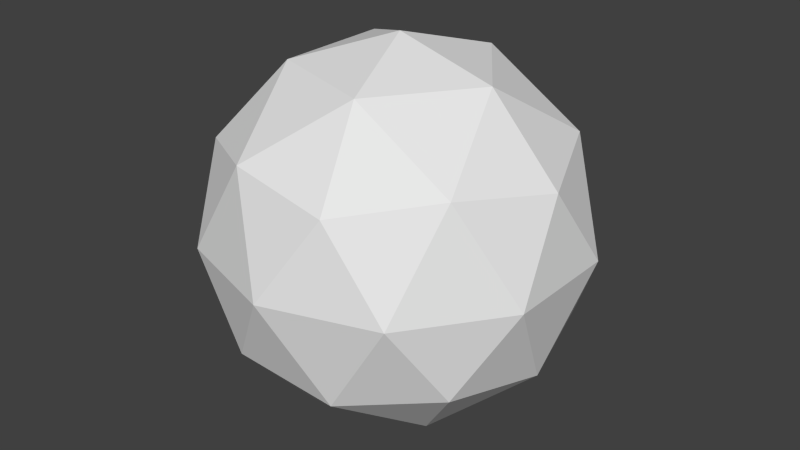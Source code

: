 # Source: untitled.blend  (saved by Blender 2.73.0; exported with 4.5.12 LTS)
import bpy
from mathutils import Matrix  # noqa: F401  (used for matrix-valued properties, if any)

bpy.ops.wm.read_factory_settings(use_empty=True)
scene = bpy.context.scene
scene.name = 'Scene'

# ---- collections
col_collection_1 = bpy.data.collections.new('Collection 1'); scene.collection.children.link(col_collection_1)

# ---- materials (node trees are filled in below, after node groups)
mat_x = bpy.data.materials.new('マテリアル')
mat_x.alpha_threshold = 0.0
mat_x.use_transparent_shadow = False
mat_x.roughness = 0.5
mat_x.specular_intensity = 0.0

# ---- material node trees

# ---- world
world_world = bpy.data.worlds.new('World'); scene.world = world_world
world_world.color = (0.05088, 0.05088, 0.05088)
world_world.use_sun_shadow = False
world_world.sun_shadow_jitter_overblur = 0.0
world_world.cycles.sampling_method = 'MANUAL'
world_world.cycles.sample_map_resolution = 256

# ---- meshes
me_ico = bpy.data.meshes.new('ICO球')
me_ico.from_pydata([(0.0, 0.0, -1.0), (0.7236, -0.5257, -0.4472), (-0.2764, -0.8506, -0.4472), (-0.8944, 0.0, -0.4472), (-0.2764, 0.8506, -0.4472), (0.7236, 0.5257, -0.4472), (0.2764, -0.8506, 0.4472), (-0.7236, -0.5257, 0.4472), (-0.7236, 0.5257, 0.4472), (0.2764, 0.8506, 0.4472), (0.8944, 0.0, 0.4472), (0.0, 0.0, 1.0), (-0.1625, -0.5, -0.8507), (0.4253, -0.309, -0.8507), (0.2629, -0.809, -0.5257), (0.8506, 0.0, -0.5257), (0.4253, 0.309, -0.8507), (-0.5257, 0.0, -0.8507), (-0.6882, -0.5, -0.5257), (-0.1625, 0.5, -0.8507), (-0.6882, 0.5, -0.5257), (0.2629, 0.809, -0.5257), (0.9511, -0.309, 0.0), (0.9511, 0.309, 0.0), (0.0, -1.0, 0.0), (0.5878, -0.809, 0.0), (-0.9511, -0.309, 0.0), (-0.5878, -0.809, 0.0), (-0.5878, 0.809, 0.0), (-0.9511, 0.309, 0.0), (0.5878, 0.809, 0.0), (0.0, 1.0, 0.0), (0.6882, -0.5, 0.5257), (-0.2629, -0.809, 0.5257), (-0.8506, 0.0, 0.5257), (-0.2629, 0.809, 0.5257), (0.6882, 0.5, 0.5257), (0.1625, -0.5, 0.8507), (0.5257, 0.0, 0.8507), (-0.4253, -0.309, 0.8507), (-0.4253, 0.309, 0.8507), (0.1625, 0.5, 0.8507)], [], [(0, 13, 12), (1, 13, 15), (0, 12, 17), (0, 17, 19), (0, 19, 16), (1, 15, 22), (2, 14, 24), (3, 18, 26), (4, 20, 28), (5, 21, 30), (1, 22, 25), (2, 24, 27), (3, 26, 29), (4, 28, 31), (5, 30, 23), (6, 32, 37), (7, 33, 39), (8, 34, 40), (9, 35, 41), (10, 36, 38), (38, 41, 11), (38, 36, 41), (36, 9, 41), (41, 40, 11), (41, 35, 40), (35, 8, 40), (40, 39, 11), (40, 34, 39), (34, 7, 39), (39, 37, 11), (39, 33, 37), (33, 6, 37), (37, 38, 11), (37, 32, 38), (32, 10, 38), (23, 36, 10), (23, 30, 36), (30, 9, 36), (31, 35, 9), (31, 28, 35), (28, 8, 35), (29, 34, 8), (29, 26, 34), (26, 7, 34), (27, 33, 7), (27, 24, 33), (24, 6, 33), (25, 32, 6), (25, 22, 32), (22, 10, 32), (30, 31, 9), (30, 21, 31), (21, 4, 31), (28, 29, 8), (28, 20, 29), (20, 3, 29), (26, 27, 7), (26, 18, 27), (18, 2, 27), (24, 25, 6), (24, 14, 25), (14, 1, 25), (22, 23, 10), (22, 15, 23), (15, 5, 23), (16, 21, 5), (16, 19, 21), (19, 4, 21), (19, 20, 4), (19, 17, 20), (17, 3, 20), (17, 18, 3), (17, 12, 18), (12, 2, 18), (15, 16, 5), (15, 13, 16), (13, 0, 16), (12, 14, 2), (12, 13, 14), (13, 1, 14)])
_ca = me_ico.color_attributes.new('Col', 'BYTE_COLOR', 'CORNER')
_ca.data.foreach_set('color', [0.0, 0.4342, 0.491, 1.0, 0.0, 0.4342, 0.491, 1.0, 0.0, 0.4342, 0.491, 1.0, 0.491, 0.4564, 0.0, 1.0, 0.491, 0.4564, 0.0, 1.0, 0.491, 0.4564, 0.0, 1.0, 0.0, 0.4342, 0.491, 1.0, 0.0, 0.4342, 0.491, 1.0, 0.0, 0.4342, 0.491, 1.0, 0.0, 0.4342, 0.491, 1.0, 0.0, 0.4342, 0.491, 1.0, 0.0, 0.4342, 0.491, 1.0, 0.0, 0.4342, 0.491, 1.0, 0.0, 0.4342, 0.491, 1.0, 0.008023, 0.4735, 0.5271, 1.0, 0.004391, 0.491, 0.0, 1.0, 0.004391, 0.491, 0.0, 1.0, 0.006512, 0.5029, 0.001518, 1.0, 0.491, 0.4564, 0.0, 1.0, 0.491, 0.4564, 0.0, 1.0, 0.491, 0.4564, 0.0, 1.0, 0.0, 0.4342, 0.491, 1.0, 0.0, 0.4342, 0.491, 1.0, 0.0, 0.4342, 0.491, 1.0, 0.491, 0.4564, 0.0, 1.0, 0.491, 0.4564, 0.0003035, 1.0, 0.491, 0.4564, 0.0, 1.0, 0.004391, 0.491, 0.0, 1.0, 0.004391, 0.491, 0.0, 1.0, 0.004391, 0.491, 0.0, 1.0, 0.004391, 0.491, 0.0, 1.0, 0.006512, 0.5029, 0.001518, 1.0, 0.004391, 0.491, 0.0, 1.0, 0.491, 0.4564, 0.0, 1.0, 0.491, 0.4564, 0.0, 1.0, 0.491, 0.4564, 0.0, 1.0, 0.0, 0.4342, 0.491, 1.0, 0.0, 0.4342, 0.491, 1.0, 0.002732, 0.4508, 0.5089, 1.0, 0.491, 0.4564, 0.0, 1.0, 0.491, 0.4564, 0.0, 1.0, 0.4969, 0.4621, 0.0003035, 1.0, 0.3278, 0.01521, 0.3185, 1.0, 0.4851, 0.0, 0.491, 1.0, 0.4851, 0.0, 0.491, 1.0, 0.0, 0.003677, 0.491, 1.0, 0.0, 0.003677, 0.491, 1.0, 0.0, 0.003677, 0.491, 1.0, 0.004391, 0.491, 0.0, 1.0, 0.004391, 0.491, 0.0, 1.0, 0.004777, 0.491, 0.0003035, 1.0, 0.004777, 0.4969, 0.0003035, 1.0, 0.006512, 0.5029, 0.001821, 1.0, 0.004391, 0.491, 0.0, 1.0, 0.0, 0.003677, 0.491, 1.0, 0.02416, 0.0356, 0.5647, 1.0, 0.0, 0.003677, 0.491, 1.0, 0.491, 0.0, 0.001518, 1.0, 0.491, 0.0, 0.001518, 1.0, 0.491, 0.0, 0.001518, 1.0, 0.491, 0.0, 0.001518, 1.0, 0.491, 0.0003035, 0.001821, 1.0, 0.491, 0.0003035, 0.001821, 1.0, 0.491, 0.0, 0.001518, 1.0, 0.5089, 0.003677, 0.005605, 1.0, 0.491, 0.0, 0.001518, 1.0, 0.0, 0.003677, 0.491, 1.0, 0.0, 0.003677, 0.491, 1.0, 0.0, 0.003677, 0.491, 1.0, 0.0, 0.003677, 0.491, 1.0, 0.0, 0.003677, 0.491, 1.0, 0.0, 0.003677, 0.491, 1.0, 0.0, 0.003677, 0.491, 1.0, 0.02416, 0.0356, 0.5647, 1.0, 0.0, 0.003677, 0.491, 1.0, 0.004391, 0.491, 0.0, 1.0, 0.004391, 0.491, 0.0, 1.0, 0.004391, 0.491, 0.0, 1.0, 0.0, 0.003677, 0.491, 1.0, 0.0, 0.003677, 0.491, 1.0, 0.0, 0.003677, 0.491, 1.0, 0.004391, 0.491, 0.0, 1.0, 0.004391, 0.491, 0.0, 1.0, 0.004777, 0.491, 0.0003035, 1.0, 0.004391, 0.491, 0.0, 1.0, 0.004391, 0.491, 0.0, 1.0, 0.004777, 0.491, 0.0003035, 1.0, 0.0, 0.003677, 0.491, 1.0, 0.0, 0.003677, 0.491, 1.0, 0.0, 0.003677, 0.491, 1.0, 0.0, 0.003677, 0.491, 1.0, 0.0003035, 0.004025, 0.491, 1.0, 0.0, 0.003677, 0.491, 1.0, 0.0003035, 0.004025, 0.491, 1.0, 0.0, 0.003677, 0.491, 1.0, 0.0, 0.003677, 0.491, 1.0, 0.5029, 0.002125, 0.003677, 1.0, 0.491, 0.0, 0.001518, 1.0, 0.5457, 0.01681, 0.02029, 1.0, 0.5395, 0.01229, 0.016, 1.0, 0.491, 0.0003035, 0.001821, 1.0, 0.491, 0.0, 0.001518, 1.0, 0.5149, 0.004777, 0.006995, 1.0, 0.491, 0.0, 0.001518, 1.0, 0.491, 0.0, 0.001518, 1.0, 0.0, 0.003677, 0.491, 1.0, 0.0, 0.003677, 0.491, 1.0, 0.0003035, 0.004025, 0.491, 1.0, 0.4851, 0.0, 0.491, 1.0, 0.4851, 0.0, 0.491, 1.0, 0.3372, 0.0006071, 0.491, 1.0, 0.4851, 0.0, 0.491, 1.0, 0.4851, 0.0, 0.491, 1.0, 0.3372, 0.0006071, 0.491, 1.0, 0.004391, 0.491, 0.0, 1.0, 0.004391, 0.491, 0.0, 1.0, 0.004391, 0.491, 0.0, 1.0, 0.004391, 0.491, 0.0, 1.0, 0.004391, 0.491, 0.0, 1.0, 0.004391, 0.491, 0.0, 1.0, 0.004391, 0.491, 0.0, 1.0, 0.004391, 0.491, 0.0, 1.0, 0.004391, 0.491, 0.0, 1.0, 0.491, 0.4564, 0.0, 1.0, 0.491, 0.4564, 0.0, 1.0, 0.5776, 0.552, 0.03689, 1.0, 0.491, 0.4564, 0.0, 1.0, 0.491, 0.4564, 0.0, 1.0, 0.491, 0.4564, 0.0, 1.0, 0.491, 0.4564, 0.0, 1.0, 0.491, 0.4564, 0.0, 1.0, 0.491, 0.4564, 0.0, 1.0, 0.0185, 0.5333, 0.009134, 1.0, 0.004391, 0.491, 0.0, 1.0, 0.004391, 0.491, 0.0, 1.0, 0.0185, 0.5333, 0.009134, 1.0, 0.004391, 0.491, 0.0, 1.0, 0.004391, 0.491, 0.0, 1.0, 0.004391, 0.491, 0.0, 1.0, 0.006049, 0.4969, 0.001214, 1.0, 0.004391, 0.491, 0.0, 1.0, 0.0, 0.003677, 0.491, 1.0, 0.0, 0.003677, 0.491, 1.0, 0.0, 0.003677, 0.491, 1.0, 0.0, 0.003677, 0.491, 1.0, 0.0, 0.003677, 0.491, 1.0, 0.0, 0.003677, 0.491, 1.0, 0.0, 0.003677, 0.491, 1.0, 0.0003035, 0.004025, 0.491, 1.0, 0.0, 0.003677, 0.491, 1.0, 0.4851, 0.0, 0.491, 1.0, 0.4851, 0.0, 0.491, 1.0, 0.4851, 0.0, 0.491, 1.0, 0.004391, 0.491, 0.0, 1.0, 0.004391, 0.491, 0.0, 1.0, 0.004391, 0.491, 0.0, 1.0, 0.5583, 0.5271, 0.0185, 1.0, 0.491, 0.4564, 0.0, 1.0, 0.4969, 0.4621, 0.0003035, 1.0, 0.491, 0.4564, 0.0, 1.0, 0.491, 0.4564, 0.0, 1.0, 0.5776, 0.552, 0.03689, 1.0, 0.491, 0.4564, 0.0, 1.0, 0.491, 0.4564, 0.0003035, 1.0, 0.491, 0.4564, 0.0, 1.0, 0.0, 0.4342, 0.491, 1.0, 0.0, 0.4342, 0.491, 1.0, 0.002732, 0.4508, 0.5089, 1.0, 0.491, 0.4564, 0.0, 1.0, 0.491, 0.4564, 0.0, 1.0, 0.491, 0.4564, 0.0, 1.0, 0.491, 0.4564, 0.0, 1.0, 0.6584, 0.6376, 0.1119, 1.0, 0.491, 0.4564, 0.0, 1.0, 0.6584, 0.6376, 0.1119, 1.0, 0.491, 0.4564, 0.0, 1.0, 0.491, 0.4564, 0.0, 1.0, 0.004391, 0.491, 0.0, 1.0, 0.004391, 0.491, 0.0, 1.0, 0.006049, 0.4969, 0.001214, 1.0, 0.004777, 0.491, 0.0003035, 1.0, 0.004391, 0.491, 0.0, 1.0, 0.004391, 0.491, 0.0, 1.0, 0.004391, 0.491, 0.0, 1.0, 0.004391, 0.491, 0.0, 1.0, 0.004391, 0.491, 0.0, 1.0, 0.0, 0.003677, 0.491, 1.0, 0.0, 0.003677, 0.491, 1.0, 0.0003035, 0.004025, 0.491, 1.0, 0.01033, 0.5149, 0.004025, 1.0, 0.005182, 0.4969, 0.0009106, 1.0, 0.004391, 0.491, 0.0003035, 1.0, 0.005182, 0.4969, 0.0009106, 1.0, 0.004391, 0.491, 0.0, 1.0, 0.004391, 0.491, 0.0003035, 1.0, 0.491, 0.4564, 0.0, 1.0, 0.5583, 0.5271, 0.0185, 1.0, 0.4969, 0.4621, 0.001821, 1.0, 0.491, 0.4564, 0.0, 1.0, 0.491, 0.4564, 0.0003035, 1.0, 0.5583, 0.5271, 0.0185, 1.0, 0.491, 0.4564, 0.0003035, 1.0, 0.491, 0.4564, 0.0, 1.0, 0.5583, 0.5271, 0.0185, 1.0, 0.0, 0.4342, 0.491, 1.0, 0.0, 0.4342, 0.491, 1.0, 0.0003035, 0.4397, 0.4969, 1.0, 0.0, 0.4342, 0.491, 1.0, 0.0, 0.4342, 0.491, 1.0, 0.0, 0.4342, 0.491, 1.0, 0.0, 0.4342, 0.491, 1.0, 0.0, 0.4342, 0.491, 1.0, 0.0, 0.4342, 0.491, 1.0, 0.0, 0.4342, 0.491, 1.0, 0.0, 0.4342, 0.491, 1.0, 0.0, 0.4342, 0.491, 1.0, 0.0, 0.4342, 0.491, 1.0, 0.0, 0.4342, 0.491, 1.0, 0.0, 0.4342, 0.491, 1.0, 0.0, 0.4342, 0.491, 1.0, 0.0, 0.4342, 0.491, 1.0, 0.0, 0.4342, 0.491, 1.0, 0.491, 0.4564, 0.0, 1.0, 0.491, 0.4564, 0.0, 1.0, 0.4969, 0.4621, 0.0003035, 1.0, 0.491, 0.4564, 0.0, 1.0, 0.491, 0.4564, 0.0, 1.0, 0.491, 0.4564, 0.0, 1.0, 0.0, 0.4342, 0.491, 1.0, 0.0, 0.4342, 0.491, 1.0, 0.008023, 0.4735, 0.5271, 1.0, 0.5029, 0.4678, 0.001821, 1.0, 0.491, 0.4564, 0.0, 1.0, 0.491, 0.4564, 0.0, 1.0, 0.5029, 0.4678, 0.001821, 1.0, 0.491, 0.4564, 0.0, 1.0, 0.491, 0.4564, 0.0, 1.0, 0.491, 0.4564, 0.0, 1.0, 0.491, 0.4564, 0.0, 1.0, 0.491, 0.4564, 0.0, 1.0])
me_ico.materials.append(mat_x)
me_ico.use_remesh_preserve_volume = False
me_ico.use_remesh_preserve_attributes = False
me_ico.use_mirror_vertex_groups = False
me_ico.use_paint_bone_selection = False
me_ico.use_paint_mask = True
me_ico.update()

# ---- objects
ob_ico = bpy.data.objects.new('ICO球', me_ico)

# ---- transforms, parenting, visibility, modifiers, constraints
ob_ico.location = (0.0, 0.0, 0.0)
ob_ico.lineart.crease_threshold = 0.0

# ---- collection membership
col_collection_1.objects.link(ob_ico)

# ---- scene / render settings (as saved in the file)
scene.frame_start = 1; scene.frame_end = 250; scene.frame_set(1)
scene.render.engine = 'BLENDER_EEVEE_NEXT'
scene.render.resolution_percentage = 50
scene.render.dither_intensity = 0.0
scene.cycles.use_denoising = False
scene.cycles.samples = 10
scene.cycles.sampling_pattern = 'TABULATED_SOBOL'
scene.cycles.light_sampling_threshold = 0.0
scene.cycles.use_adaptive_sampling = False
scene.cycles.use_light_tree = False
scene.cycles.blur_glossy = 0.0
scene.cycles.pixel_filter_type = 'GAUSSIAN'
scene.cycles.sample_clamp_indirect = 0.0
scene.view_settings.view_transform = 'Standard'
bpy.context.view_layer.update()

# ---- added for rendering (the .blend has no active camera and no usable light): camera, sun
cam_auto = bpy.data.cameras.new('AutoCamera')
cam_auto.lens = 50.0
cam_auto.sensor_width = 36.0
cam_auto.clip_end = 1000.0
ob_auto_camera = bpy.data.objects.new('AutoCamera', cam_auto)
scene.collection.objects.link(ob_auto_camera)
ob_auto_camera.location = (3.15365, -3.78438, 2.52292)
ob_auto_camera.rotation_euler = (1.09748, -7.21219e-08, 0.694738)
scene.camera = ob_auto_camera
light_auto_sun = bpy.data.lights.new('AutoSun', 'SUN')
light_auto_sun.energy = 3.0
light_auto_sun.angle = 0.0523599
ob_auto_sun = bpy.data.objects.new('AutoSun', light_auto_sun)
scene.collection.objects.link(ob_auto_sun)
ob_auto_sun.rotation_euler = (0.872665, 0.174533, 0.523599)
bpy.context.view_layer.update()
